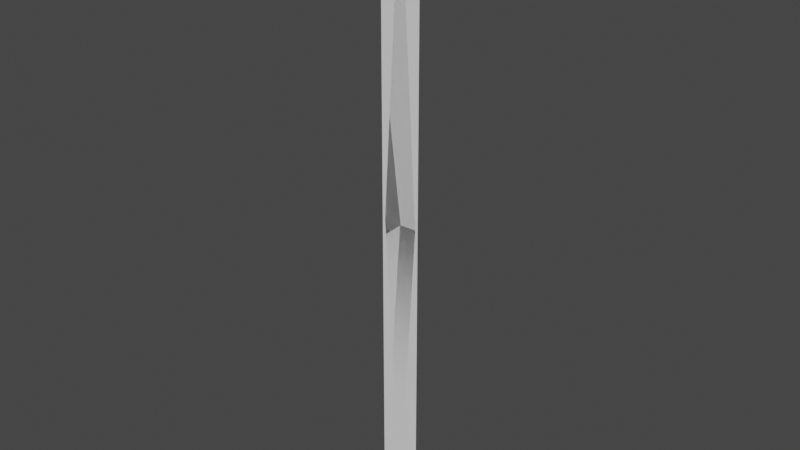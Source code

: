 # Source: grass_blade.blend  (saved by Blender 3.1.7; exported with 4.5.12 LTS)
import bpy
from mathutils import Matrix  # noqa: F401  (used for matrix-valued properties, if any)

bpy.ops.wm.read_factory_settings(use_empty=True)
scene = bpy.context.scene
scene.name = 'Scene'

# ---- world
world_world = bpy.data.worlds.new('World'); scene.world = world_world
world_world.use_nodes = True; world_world.node_tree.nodes.clear()
_N = world_world.node_tree.nodes; _L = world_world.node_tree.links
n0 = _N.new('ShaderNodeOutputWorld'); n0.name = 'World Output'; n0.location = (300, 300)
n1 = _N.new('ShaderNodeBackground'); n1.name = 'Background'; n1.location = (10, 300)
n1.inputs[0].default_value = (0.05088, 0.05088, 0.05088, 1.0)
_L.new(n1.outputs[0], n0.inputs[0])
n0.is_active_output = True
world_world.color = (0.05088, 0.05088, 0.05088)
world_world.use_sun_shadow = False
world_world.sun_shadow_jitter_overblur = 0.0

# ---- meshes
me_cone = bpy.data.meshes.new('Cone')
me_cone.from_pydata([(-3.244e-08, 4.371e-08, 3.014), (-0.0866, -4.452e-08, 1.507), (0.0866, 4.014e-08, 1.507), (3.244e-08, 8.941e-07, 0.0002054)], [], [(0, 1, 2), (3, 2, 1)])
_uv = me_cone.uv_layers.new(name='UVMap')
_uv.uv.foreach_set('vector', [0.495, 1.0, 0.0, 0.5017, 0.995, 0.4983, 0.5, 0.0, 0.995, 0.4983, 0.0, 0.5017])
me_cone.use_remesh_fix_poles = True
me_cone.use_remesh_preserve_attributes = False
me_cone.update()
me_plane_001 = bpy.data.meshes.new('Plane.001')
me_plane_001.from_pydata([(-0.1, 4.371e-08, -0.001631), (0.1, 4.371e-08, -0.001631), (-0.1, -4.371e-08, 2.998), (0.1, -4.371e-08, 2.998)], [], [(0, 1, 3, 2)])
_uv = me_plane_001.uv_layers.new(name='UVMap')
_uv.uv.foreach_set('vector', [0.0, 0.0, 1.0, 0.0, 1.0, 1.0, 0.0, 1.0])
me_plane_001.use_remesh_fix_poles = True
me_plane_001.use_remesh_preserve_attributes = False
me_plane_001.update()

# ---- objects
ob_grass_blade = bpy.data.objects.new('Grass_blade', me_cone)
ob_grass_blade_lod = bpy.data.objects.new('Grass_blade_LOD', me_plane_001)

# ---- transforms, parenting, visibility, modifiers, constraints
ob_grass_blade.location = (0.0, 0.0, 0.0)
ob_grass_blade_lod.location = (0.0, 0.0, 0.0)

# ---- collection membership
scene.collection.objects.link(ob_grass_blade)
scene.collection.objects.link(ob_grass_blade_lod)

# ---- scene / render settings (as saved in the file)
scene.frame_start = 1; scene.frame_end = 250; scene.frame_set(0)
scene.render.engine = 'BLENDER_EEVEE_NEXT'
scene.cycles.sampling_pattern = 'TABULATED_SOBOL'
scene.cycles.use_light_tree = False
scene.view_settings.view_transform = 'Filmic'
bpy.context.view_layer.update()

# ---- added for rendering (the .blend has no active camera and no usable light): camera, sun
cam_auto = bpy.data.cameras.new('AutoCamera')
cam_auto.lens = 50.0
cam_auto.sensor_width = 36.0
cam_auto.clip_end = 1000.0
ob_auto_camera = bpy.data.objects.new('AutoCamera', cam_auto)
scene.collection.objects.link(ob_auto_camera)
ob_auto_camera.location = (2.79663, -3.35596, 3.74369)
ob_auto_camera.rotation_euler = (1.09748, -7.21219e-08, 0.694738)
scene.camera = ob_auto_camera
light_auto_sun = bpy.data.lights.new('AutoSun', 'SUN')
light_auto_sun.energy = 3.0
light_auto_sun.angle = 0.0523599
ob_auto_sun = bpy.data.objects.new('AutoSun', light_auto_sun)
scene.collection.objects.link(ob_auto_sun)
ob_auto_sun.rotation_euler = (0.872665, 0.174533, 0.523599)
bpy.context.view_layer.update()
